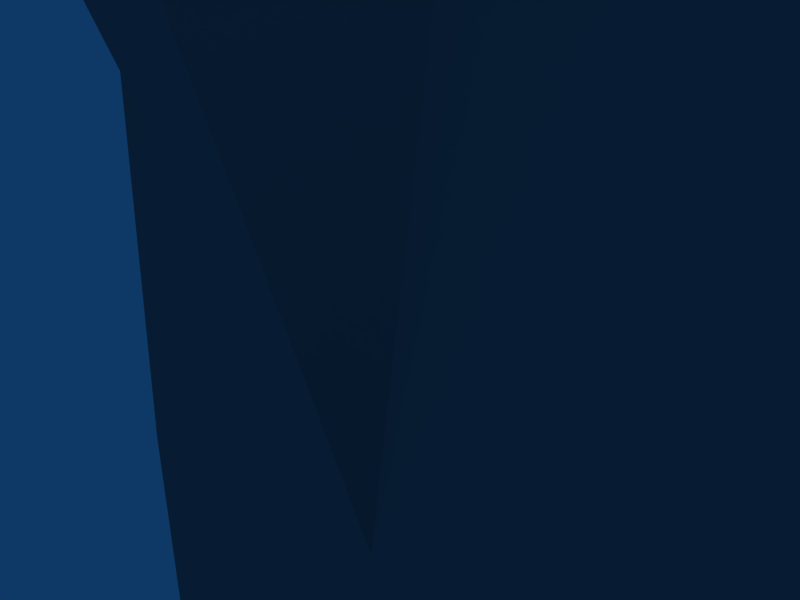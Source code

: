 # Source: tree1.blend  (saved by Blender 2.64.0; exported with 4.5.12 LTS)
import bpy
from mathutils import Matrix  # noqa: F401  (used for matrix-valued properties, if any)

bpy.ops.wm.read_factory_settings(use_empty=True)
scene = bpy.context.scene
scene.name = 'Scene'

# ---- collections
col_collection_1 = bpy.data.collections.new('Collection 1'); scene.collection.children.link(col_collection_1)

# ---- materials (node trees are filled in below, after node groups)
mat_bark = bpy.data.materials.new('bark')
mat_bark.alpha_threshold = 0.0
mat_bark.diffuse_color = (0.5, 0.5, 0.5, 1.0)
mat_bark.specular_color = (0.0, 0.0, 0.0)
mat_bark.roughness = 0.5
mat_bark.line_color = (0.0, 0.0, 0.0, 1.0)
mat_leaves = bpy.data.materials.new('leaves')
mat_leaves.alpha_threshold = 0.0
mat_leaves.diffuse_color = (0.0, 0.251, 0.0, 1.0)
mat_leaves.specular_color = (0.0, 0.0, 0.0)
mat_leaves.roughness = 0.5
mat_leaves.line_color = (0.0, 0.0, 0.0, 1.0)

# ---- material node trees

# ---- world
world_world = bpy.data.worlds.new('World'); scene.world = world_world
world_world.color = (0.05656, 0.2208, 0.4)
world_world.use_sun_shadow = False
world_world.sun_shadow_jitter_overblur = 0.0
world_world.cycles.sampling_method = 'MANUAL'
world_world.cycles.sample_map_resolution = 256

# ---- cameras
cam_camera = bpy.data.cameras.new('Camera')
cam_camera.passepartout_alpha = 0.2
cam_camera.clip_end = 100.0
cam_camera.lens = 35.0
cam_camera.sensor_width = 32.0
cam_camera.sensor_height = 18.0
cam_camera.ortho_scale = 7.314
cam_camera.show_passepartout = False
cam_camera.show_safe_areas = True
cam_camera.dof.focus_distance = 0.0
cam_camera.dof.aperture_fstop = 128.0

# ---- lights
light_spot = bpy.data.lights.new('Spot', 'POINT')
light_spot.transmission_factor = 0.0
light_spot.cutoff_distance = 30.0
light_spot.energy = 100.0
light_spot.shadow_buffer_clip_start = 1.001
light_spot.shadow_soft_size = 1.0
light_spot.shadow_maximum_resolution = 0.006
light_spot.use_absolute_resolution = True
light_spot.cycles.use_multiple_importance_sampling = False

# ---- meshes
me_mesh_001 = bpy.data.meshes.new('Mesh.001')
me_mesh_001.from_pydata([(-1.617, 135.0, 61.87), (-18.97, 131.9, 61.37), (-16.65, 133.4, 52.31), (-1.617, 135.0, 61.87), (-16.63, 130.4, 70.44), (-1.617, 135.0, 61.87), (15.78, 132.1, 61.39), (13.46, 130.6, 70.45), (-27.58, 121.1, 75.73), (-10.27, 129.4, 77.07), (-16.56, 119.3, 87.23), (-1.282, 94.67, -41.73), (19.67, 101.6, -40.62), (4.759, 98.21, -51.79), (-1.282, 94.67, -41.73), (-7.369, 98.12, -51.8), (-13.42, 96.38, -41.43), (-1.483, 121.6, -37.32), (-13.6, 119.7, -37.62), (-7.543, 121.4, -47.98), (-1.282, 94.67, -41.73), (4.777, 94.82, -31.06), (19.67, 101.6, -40.62), (1.708, 158.5, 4.827), (20.88, 158.1, -14.96), (23.86, 155.0, 4.235), (2.116, 103.9, -4.114), (13.12, 113.1, -36.75), (2.055, 113.8, -41.9), (1.708, 158.5, 4.827), (1.702, 161.1, -34.16), (12.77, 160.4, -29.01), (1.708, 158.5, 4.827), (12.83, 149.5, 37.47), (1.769, 148.5, 42.61), (-16.36, 94.81, 46.0), (-18.68, 93.31, 55.06), (-1.284, 90.46, 54.58), (-27.61, 126.2, 44.34), (-16.6, 128.2, 32.85), (-10.29, 134.5, 45.68), (-27.44, 104.0, 40.69), (1.956, 128.4, -68.36), (1.868, 133.9, 69.07), (2.116, 103.9, -4.114), (24.21, 107.7, -3.507), (21.23, 110.8, -22.7), (2.116, 103.9, -4.114), (2.122, 101.3, 34.87), (13.18, 102.2, 29.73), (2.072, 106.7, 64.6), (-31.15, 111.9, 31.35), (-42.34, 130.9, 0.3412), (-36.38, 124.6, 38.73), (-1.284, 90.46, 54.58), (16.07, 93.57, 55.07), (13.73, 95.04, 46.01), (-1.284, 90.46, 54.58), (-16.34, 91.85, 64.12), (-1.483, 121.6, -37.32), (19.57, 115.0, -38.41), (4.603, 118.1, -27.24), (-1.483, 121.6, -37.32), (4.585, 121.5, -47.97), (19.57, 115.0, -38.41), (40.34, 117.8, -1.865), (46.16, 131.5, 0.3718), (35.17, 123.2, -35.11), (35.03, 139.6, 35.84), (21.02, 135.5, 60.17), (1.753, 155.7, -63.89), (-31.35, 139.1, 35.82), (-36.44, 137.2, -38.04), (-31.41, 150.0, -30.66), (-31.2, 122.7, -35.13), (21.13, 127.1, -59.45), (34.97, 150.5, -30.64), (20.92, 154.4, -54.98), (24.54, 121.5, 75.75), (13.54, 119.5, 87.24), (7.105, 129.5, 77.08), (16.07, 93.57, 55.07), (-1.284, 90.46, 54.58), (13.75, 92.07, 64.13), (-27.41, 98.82, 72.09), (-31.46, 101.4, 56.39), (-31.62, 123.6, 60.04), (24.51, 126.6, 44.36), (7.078, 134.6, 45.69), (13.49, 128.4, 32.86), (15.78, 132.1, 61.39), (13.44, 133.6, 52.32), (-1.617, 135.0, 61.87), (35.23, 112.3, 31.37), (21.23, 108.3, 55.7), (24.21, 107.7, -3.507), (2.116, 103.9, -4.114), (21.27, 104.5, 15.68), (40.34, 117.8, -1.865), (46.16, 131.5, 0.3718), (23.86, 155.0, 4.235), (20.91, 151.8, 23.43), (1.708, 158.5, 4.827), (-19.63, 116.4, -48.79), (-1.451, 118.3, -59.15), (19.61, 110.2, -51.48), (-1.415, 111.5, -17.69), (19.63, 106.3, -27.54), (-19.62, 113.0, -28.06), (-19.53, 103.0, -51.0), (-10.01, 95.95, 39.37), (-16.44, 105.9, 29.21), (7.366, 96.08, 39.37), (24.68, 104.4, 40.71), (13.65, 106.2, 29.22), (7.393, 90.94, 70.77), (13.7, 97.25, 83.59), (24.71, 99.21, 72.11), (-9.98, 90.81, 70.76), (-16.39, 97.02, 83.58), (33.3, 113.0, 58.24), (28.56, 124.1, 60.06), (33.3, 113.0, 58.24), (28.56, 124.1, 60.06), (-36.31, 117.3, -1.892), (-20.04, 107.4, -3.522), (2.116, 103.9, -4.114), (-17.09, 110.6, -22.71), (-20.39, 154.7, 4.22), (-17.44, 157.8, -14.97), (1.708, 158.5, 4.827), (-36.51, 144.6, 2.578), (-17.06, 104.3, 15.67), (2.116, 103.9, -4.114), (1.708, 158.5, 4.827), (-17.41, 151.5, 23.41), (-20.27, 141.9, -66.13), (-17.4, 154.1, -54.99), (-17.2, 126.8, -59.46), (-20.16, 120.1, 66.83), (-17.1, 108.0, 55.69), (-17.3, 135.3, 60.16), (-1.404, 112.1, -63.46), (40.13, 145.1, 2.605), (40.13, 145.1, 2.605), (-1.315, 98.0, -19.89), (-19.52, 99.57, -30.26), (-7.525, 118.0, -27.25), (-7.351, 94.73, -31.07), (-1.579, 129.0, 79.51), (-1.617, 135.0, 61.87), (-1.507, 118.7, 91.44), (-1.61, 135.0, 43.25), (-1.561, 129.0, 28.65), (-1.617, 135.0, 61.87), (-1.291, 90.47, 73.19), (-1.34, 96.45, 87.8), (-1.284, 90.46, 54.58), (-1.322, 96.41, 36.94), (-1.284, 90.46, 54.58), (-1.395, 106.7, 25.01), (28.72, 101.8, 56.41), (28.72, 101.8, 56.41), (23.98, 142.2, -66.12), (1.846, 143.8, -76.41), (-9.003, 112.9, -36.76), (-9.356, 160.2, -29.02), (24.1, 120.5, 66.85), (1.979, 118.6, 77.12), (-9.298, 149.3, 37.46), (-8.945, 102.0, 29.72), (-1.483, 121.6, -37.32), (-1.282, 94.67, -41.73), (40.2, 137.8, -38.01), (40.27, 125.2, 38.75), (-1.483, 121.6, -37.32), (-1.282, 94.67, -41.73), (-1.483, 121.6, -37.32), (-1.282, 94.67, -41.73), (1.708, 158.5, 4.827), (2.116, 103.9, -4.114), (1.708, 158.5, 4.827), (2.116, 103.9, -4.114), (2.116, 103.9, -4.114), (1.708, 158.5, 4.827), (1.708, 158.5, 4.827), (2.116, 103.9, -4.114), (28.66, 110.0, 76.36), (15.95, 107.7, 89.62), (-18.8, 107.4, 89.61), (-31.53, 109.5, 76.34), (-36.2, 112.5, 58.21), (-1.419, 106.8, 94.47), (-31.56, 115.5, 40.09), (-18.85, 117.7, 26.82), (15.89, 118.0, 26.83), (-1.482, 118.7, 21.97), (28.62, 115.9, 40.11), (22.87, 108.3, -39.51), (22.87, 108.3, -39.51), (2.116, 103.9, -4.114), (1.708, 158.5, 4.827), (2.116, 103.9, -4.114), (1.708, 158.5, 4.827), (-1.284, 90.46, 54.58), (-1.284, 90.46, 54.58), (-1.617, 135.0, 61.87), (-1.617, 135.0, 61.87), (-1.284, 90.46, 54.58), (-1.284, 90.46, 54.58), (-1.617, 135.0, 61.87), (-1.617, 135.0, 61.87), (-1.284, 90.46, 54.58), (-1.617, 135.0, 61.87), (-1.284, 90.46, 54.58), (-1.617, 135.0, 61.87), (-1.362, 104.2, -15.58), (-13.49, 104.6, -18.79), (-22.38, 106.0, -27.56), (-25.64, 108.0, -39.53), (-22.4, 109.9, -51.5), (-13.53, 111.4, -60.26)], [], [(0, 2, 1), (3, 1, 4), (5, 7, 6), (8, 10, 9), (11, 13, 12), (14, 16, 15), (17, 19, 18), (20, 22, 21), (23, 25, 24), (26, 28, 27), (29, 31, 30), (32, 34, 33), (35, 37, 36), (1, 8, 4), (38, 40, 39), (41, 35, 36), (42, 27, 28), (34, 43, 33), (44, 46, 45), (47, 49, 48), (48, 49, 50), (51, 53, 52), (54, 56, 55), (57, 58, 36), (59, 61, 60), (62, 64, 63), (65, 67, 66), (68, 33, 69), (30, 31, 70), (71, 52, 53), (52, 73, 72), (52, 72, 74), (67, 45, 46), (67, 27, 75), (76, 77, 31), (76, 24, 25), (78, 80, 79), (81, 83, 82), (36, 58, 84), (36, 84, 85), (1, 2, 38), (1, 86, 8), (87, 89, 88), (78, 6, 7), (90, 87, 91), (90, 91, 92), (93, 94, 49), (95, 97, 96), (98, 99, 93), (95, 93, 97), (100, 102, 101), (100, 101, 68), (103, 18, 19), (104, 63, 105), (106, 107, 61), (108, 18, 103), (15, 16, 109), (104, 103, 19), (110, 41, 111), (112, 114, 113), (115, 117, 116), (118, 119, 84), (55, 56, 113), (120, 87, 121), (122, 123, 78), (81, 117, 83), (124, 52, 74), (125, 127, 126), (128, 130, 129), (131, 73, 52), (125, 133, 132), (125, 124, 74), (128, 73, 131), (128, 135, 134), (136, 73, 137), (136, 138, 74), (139, 51, 140), (139, 141, 71), (15, 109, 142), (13, 142, 105), (143, 68, 99), (144, 66, 76), (21, 107, 145), (16, 146, 109), (106, 147, 108), (145, 146, 148), (80, 150, 149), (80, 149, 151), (88, 153, 152), (88, 152, 154), (115, 156, 155), (115, 155, 157), (112, 159, 158), (112, 158, 160), (161, 113, 120), (162, 122, 117), (163, 67, 75), (164, 42, 136), (74, 138, 165), (74, 127, 125), (164, 136, 70), (163, 77, 76), (73, 128, 129), (73, 166, 137), (167, 68, 69), (168, 43, 139), (71, 141, 169), (71, 135, 128), (168, 139, 50), (167, 94, 93), (51, 125, 132), (51, 170, 140), (136, 74, 72), (136, 72, 73), (139, 71, 53), (139, 53, 51), (147, 106, 61), (147, 61, 171), (148, 172, 21), (148, 21, 145), (164, 70, 163), (164, 163, 42), (173, 163, 76), (173, 76, 66), (168, 50, 167), (168, 167, 43), (174, 99, 68), (174, 68, 167), (144, 76, 25), (143, 100, 68), (173, 66, 67), (173, 67, 163), (174, 167, 93), (174, 93, 99), (98, 93, 95), (65, 45, 67), (63, 104, 19), (63, 19, 175), (13, 176, 15), (13, 15, 142), (147, 177, 18), (147, 18, 108), (148, 146, 16), (148, 16, 178), (101, 179, 33), (101, 33, 68), (97, 93, 49), (97, 49, 180), (24, 76, 31), (24, 31, 181), (46, 182, 27), (46, 27, 67), (132, 183, 170), (132, 170, 51), (135, 71, 169), (135, 169, 184), (129, 185, 166), (129, 166, 73), (127, 74, 165), (127, 165, 186), (42, 163, 75), (42, 75, 27), (42, 165, 138), (42, 138, 136), (70, 31, 77), (70, 77, 163), (70, 136, 137), (70, 137, 166), (50, 49, 94), (50, 94, 167), (50, 139, 140), (50, 140, 170), (43, 167, 69), (43, 69, 33), (43, 169, 141), (43, 141, 139), (162, 117, 81), (161, 55, 113), (187, 188, 117), (187, 117, 122), (189, 84, 119), (188, 116, 117), (190, 189, 8), (191, 8, 86), (10, 8, 189), (192, 189, 156), (191, 85, 84), (190, 84, 189), (190, 8, 191), (190, 191, 84), (193, 191, 38), (194, 38, 39), (194, 111, 41), (193, 41, 191), (193, 38, 194), (193, 194, 41), (195, 113, 114), (196, 160, 194), (197, 120, 113), (197, 113, 195), (196, 194, 153), (195, 89, 87), (196, 153, 195), (196, 195, 160), (188, 78, 79), (192, 151, 189), (192, 156, 188), (192, 188, 151), (187, 122, 78), (187, 78, 188), (197, 195, 87), (197, 87, 120), (121, 87, 90), (123, 6, 78), (105, 63, 64), (107, 60, 61), (107, 21, 22), (105, 12, 13), (198, 12, 105), (198, 105, 64), (199, 60, 107), (199, 107, 22), (170, 200, 48), (170, 48, 50), (169, 43, 34), (169, 34, 201), (165, 42, 28), (165, 28, 202), (166, 203, 30), (166, 30, 70), (51, 52, 124), (51, 124, 125), (71, 128, 131), (71, 131, 52), (115, 204, 83), (115, 83, 117), (112, 113, 56), (112, 56, 205), (80, 78, 7), (80, 7, 206), (88, 207, 91), (88, 91, 87), (118, 84, 58), (118, 58, 208), (110, 209, 35), (110, 35, 41), (9, 210, 4), (9, 4, 8), (40, 38, 2), (40, 2, 211), (160, 195, 114), (160, 114, 112), (153, 88, 89), (153, 89, 195), (160, 110, 111), (160, 111, 194), (153, 194, 39), (153, 39, 40), (156, 115, 116), (156, 116, 188), (151, 188, 79), (151, 79, 80), (156, 189, 119), (156, 119, 118), (151, 9, 10), (151, 10, 189), (110, 160, 158), (110, 158, 212), (40, 213, 152), (40, 152, 153), (118, 214, 155), (118, 155, 156), (9, 151, 149), (9, 149, 215), (41, 36, 85), (41, 85, 191), (38, 191, 86), (38, 86, 1), (216, 107, 106), (217, 106, 108), (217, 146, 145), (216, 145, 107), (216, 106, 217), (216, 217, 145), (218, 217, 108), (219, 108, 103), (219, 109, 146), (218, 146, 217), (218, 108, 219), (218, 219, 146), (220, 219, 103), (221, 103, 104), (221, 142, 109), (220, 109, 219), (220, 103, 221), (220, 221, 109), (142, 221, 104), (142, 104, 105)])
me_mesh_001.polygons.foreach_set('use_smooth', [True] * 298)
me_mesh_001.polygons.foreach_set('material_index', [1, 1, 1, 1, 1, 1, 1, 1, 1, 1, 1, 1, 1, 1, 1, 1, 1, 1, 1, 1, 1, 1, 1, 1, 1, 1, 1, 1, 1, 1, 1, 1, 1, 1, 1, 1, 1, 1, 1, 1, 1, 1, 1, 1, 1, 1, 1, 1, 1, 1, 1, 1, 1, 1, 1, 1, 1, 1, 1, 1, 1, 1, 1, 1, 1, 1, 1, 1, 1, 1, 1, 1, 1, 1, 1, 1, 1, 1, 1, 1, 1, 1, 1, 1, 1, 1, 1, 1, 1, 1, 1, 1, 1, 1, 1, 1, 1, 1, 1, 1, 1, 1, 1, 1, 1, 1, 1, 1, 1, 1, 1, 1, 1, 1, 1, 1, 1, 1, 1, 1, 1, 1, 1, 1, 1, 1, 1, 1, 1, 1, 1, 1, 1, 1, 1, 1, 1, 1, 1, 1, 1, 1, 1, 1, 1, 1, 1, 1, 1, 1, 1, 1, 1, 1, 1, 1, 1, 1, 1, 1, 1, 1, 1, 1, 1, 1, 1, 1, 1, 1, 1, 1, 1, 1, 1, 1, 1, 1, 1, 1, 1, 1, 1, 1, 1, 1, 1, 1, 1, 1, 1, 1, 1, 1, 1, 1, 1, 1, 1, 1, 1, 1, 1, 1, 1, 1, 1, 1, 1, 1, 1, 1, 1, 1, 1, 1, 1, 1, 1, 1, 1, 1, 1, 1, 1, 1, 1, 1, 1, 1, 1, 1, 1, 1, 1, 1, 1, 1, 1, 1, 1, 1, 1, 1, 1, 1, 1, 1, 1, 1, 1, 1, 1, 1, 1, 1, 1, 1, 1, 1, 1, 1, 1, 1, 1, 1, 1, 1, 1, 1, 1, 1, 1, 1, 1, 1, 1, 1, 1, 1, 1, 1, 1, 1, 1, 1, 1, 1, 1, 1, 1, 1, 1, 1, 1, 1, 1, 1])
_uv = me_mesh_001.uv_layers.new(name='UVTex')
_uv.uv.foreach_set('vector', [-0.09356, -3.061, -0.09356, -1.874, 0.5, -1.874, 0.5, -3.061, 0.5, -1.874, 1.094, -1.874, 3.468, -3.061, 3.468, -1.874, 4.061, -1.874, 1.094, -0.6871, 1.687, -0.6871, 1.687, -1.874, -2.468, 4.061, -1.874, 2.874, -3.061, 1.687, -0.6871, 4.061, 0.5, 2.874, -0.6871, 2.874, -0.6871, -3.061, -0.6871, -1.874, 0.5, -1.874, 2.874, 4.061, 4.061, 1.687, 2.874, 2.874, -3.061, -3.061, -3.061, -1.874, -2.468, -1.874, -1.874, 4.061, -1.281, 2.874, -1.874, 2.874, -1.874, -3.061, -1.874, -1.874, -1.281, -1.874, 2.281, -3.061, 2.281, -1.874, 2.874, -1.874, -0.09356, 2.874, -0.09356, 4.061, 0.5, 2.874, 0.5, -1.874, 1.094, -0.6871, 1.094, -1.874, -0.09356, -0.6871, -0.6871, -1.874, -0.6871, -0.6871, -0.09356, 1.687, -0.09356, 2.874, 0.5, 2.874, -1.281, 1.687, -1.874, 2.874, -1.281, 2.874, 2.281, -1.874, 2.281, -0.6871, 2.874, -1.874, -3.061, 4.061, -2.468, 2.874, -3.061, 2.874, 2.281, 4.061, 2.874, 2.874, 2.281, 2.874, 2.281, 2.874, 2.874, 2.874, 2.281, 1.687, 1.094, 1.687, 1.094, 0.5, 0.5, 0.5, -3.061, 4.061, -2.468, 2.874, -3.061, 2.874, 0.5, 4.061, 1.094, 2.874, 0.5, 2.874, 2.874, -3.061, 2.874, -1.874, 4.061, -0.6871, -2.468, -3.061, -3.061, -0.6871, -1.874, -1.874, -3.061, 1.687, -2.468, 1.687, -3.061, 0.5, 3.468, -0.6871, 2.874, -1.874, 2.874, -0.6871, -1.281, -1.874, -1.874, -1.874, -1.281, -0.6871, 1.094, -0.6871, 0.5, 0.5, 1.094, 0.5, 0.5, 0.5, -0.09356, -0.6871, -0.09356, 0.5, 0.5, 0.5, -0.09356, 0.5, -0.09356, 1.687, -2.468, 1.687, -3.061, 2.874, -2.468, 2.874, -2.468, 1.687, -1.874, 2.874, -1.874, 1.687, -2.468, -0.6871, -1.874, -0.6871, -1.874, -1.874, -2.468, -0.6871, -2.468, -1.874, -3.061, -1.874, 3.468, -0.6871, 2.874, -1.874, 2.874, -0.6871, 4.061, 2.874, 3.468, 2.874, 3.468, 4.061, 0.5, 2.874, 1.094, 2.874, 1.094, 1.687, 0.5, 2.874, 1.094, 1.687, 0.5, 1.687, 0.5, -1.874, -0.09356, -1.874, -0.09356, -0.6871, 0.5, -1.874, 0.5, -0.6871, 1.094, -0.6871, -2.468, -0.6871, -1.874, -0.6871, -1.874, -1.874, 3.468, -0.6871, 4.061, -1.874, 3.468, -1.874, -3.061, -1.874, -2.468, -0.6871, -2.468, -1.874, -3.061, -1.874, -2.468, -1.874, -3.061, -3.061, 3.468, 1.687, 2.874, 1.687, 2.874, 2.874, 4.061, 2.874, 3.468, 2.874, 3.468, 4.061, 4.061, 1.687, 4.061, 0.5, 3.468, 1.687, 4.061, 2.874, 3.468, 1.687, 3.468, 2.874, 4.061, -1.874, 3.468, -3.061, 3.468, -1.874, 4.061, -1.874, 3.468, -1.874, 3.468, -0.6871, -0.09356, -0.6871, 0.5, -1.874, -0.6871, -1.874, -1.281, -0.6871, -1.874, -1.874, -2.468, 0.5, 2.281, -0.6871, 3.468, 0.5, 2.874, -1.874, 1.094, -0.6871, 0.5, -1.874, -0.09356, -0.6871, -0.6871, 2.874, 0.5, 2.874, -0.09356, 1.687, -1.281, -0.6871, -0.09356, -0.6871, -0.6871, -1.874, -0.6871, 2.874, -0.09356, 1.687, -0.6871, 1.687, -1.874, 2.874, -1.874, 1.687, -2.468, 1.687, 2.874, 2.874, 3.468, 1.687, 2.874, 1.687, 1.687, 2.874, 1.687, 1.687, 1.094, 1.687, -3.061, 2.874, -2.468, 2.874, -2.468, 1.687, -3.061, 0.5, -2.468, -0.6871, -3.061, -0.6871, 4.061, 0.5, 4.061, -0.6871, 3.468, -0.6871, 4.061, 2.874, 3.468, 1.687, 3.468, 2.874, 0.5, 1.687, 0.5, 0.5, -0.09356, 1.687, 0.5, 2.874, -0.09356, 2.874, -0.09356, 4.061, 0.5, -1.874, -0.09356, -3.061, -0.09356, -1.874, 0.5, -0.6871, -0.09356, -0.6871, 0.5, 0.5, 0.5, 2.874, 0.5, 4.061, 1.094, 2.874, 0.5, 2.874, 0.5, 1.687, -0.09356, 1.687, 0.5, -1.874, -0.09356, -0.6871, 0.5, -0.6871, 0.5, -1.874, 1.094, -1.874, 0.5, -3.061, -0.6871, 0.5, -0.09356, -0.6871, -0.6871, -0.6871, -0.6871, 0.5, -0.6871, 1.687, -0.09356, 1.687, 1.687, 0.5, 1.094, 1.687, 1.687, 1.687, 1.687, 0.5, 1.687, -0.6871, 1.094, -0.6871, -0.6871, 2.874, -0.09356, 1.687, -1.281, 0.5, -1.874, 2.874, -1.281, 0.5, -2.468, 0.5, 4.061, -0.6871, 3.468, -0.6871, 4.061, 0.5, -3.061, -0.6871, -3.061, 0.5, -2.468, -0.6871, 2.874, 2.874, 3.468, 0.5, 2.281, 1.687, 0.5, 2.874, 1.094, 1.687, -0.09356, 1.687, 2.281, -0.6871, 1.687, -1.874, 1.094, -0.6871, 2.281, 1.687, 1.094, 1.687, 1.687, 2.874, 2.874, -1.874, 2.281, -3.061, 2.281, -1.874, 2.874, -1.874, 2.281, -1.874, 2.281, -0.6871, -1.874, -1.874, -1.281, -0.6871, -1.281, -1.874, -1.874, -1.874, -1.281, -1.874, -1.874, -3.061, 2.874, 2.874, 2.281, 1.687, 2.281, 2.874, 2.874, 2.874, 2.281, 2.874, 2.281, 4.061, -1.874, 2.874, -1.874, 4.061, -1.281, 2.874, -1.874, 2.874, -1.281, 2.874, -1.281, 1.687, -3.061, 1.687, -2.468, 1.687, -3.061, 0.5, 4.061, 1.687, 4.061, 0.5, 3.468, 1.687, -1.874, 0.5, -2.468, 1.687, -1.874, 1.687, -1.281, 0.5, -1.281, 1.687, -0.6871, 0.5, -0.09356, 1.687, -0.6871, 1.687, -0.6871, 2.874, -0.09356, 1.687, -0.09356, 2.874, 0.5, 2.874, -1.281, 0.5, -0.6871, 0.5, -1.281, -0.6871, -1.874, 0.5, -1.874, -0.6871, -2.468, -0.6871, -0.09356, -0.6871, 0.5, -1.874, -0.09356, -1.874, -0.09356, -0.6871, -0.6871, -1.874, -0.6871, -0.6871, 2.874, 0.5, 3.468, -0.6871, 2.874, -0.6871, 2.281, 0.5, 2.281, -0.6871, 1.687, 0.5, 1.094, -0.6871, 1.687, -0.6871, 1.687, -1.874, 1.094, -0.6871, 1.094, -1.874, 0.5, -1.874, 2.281, 0.5, 1.687, 0.5, 2.281, 1.687, 2.874, 0.5, 2.874, 1.687, 3.468, 1.687, 1.094, 1.687, 0.5, 2.874, 1.094, 2.874, 1.094, 1.687, 1.687, 2.874, 1.687, 1.687, -0.6871, 0.5, -0.09356, 1.687, -0.09356, 0.5, -0.6871, 0.5, -0.09356, 0.5, -0.09356, -0.6871, 1.687, 0.5, 1.094, -0.6871, 1.094, 0.5, 1.687, 0.5, 1.094, 0.5, 1.094, 1.687, 1.687, -1.874, 2.281, -0.6871, 2.874, -1.874, 1.687, -1.874, 2.874, -1.874, 2.281, -3.061, 1.687, 2.874, 2.281, 4.061, 2.874, 2.874, 1.687, 2.874, 2.874, 2.874, 2.281, 1.687, -1.281, 0.5, -1.281, -0.6871, -1.874, 0.5, -1.281, 0.5, -1.874, 0.5, -1.281, 1.687, -2.468, 0.5, -1.874, 0.5, -2.468, -0.6871, -2.468, 0.5, -2.468, -0.6871, -3.061, 0.5, 2.281, 0.5, 2.281, 1.687, 2.874, 0.5, 2.281, 0.5, 2.874, 0.5, 2.281, -0.6871, 3.468, 0.5, 4.061, 0.5, 3.468, -0.6871, 3.468, 0.5, 3.468, -0.6871, 2.874, 0.5, -3.061, -0.6871, -2.468, -0.6871, -3.061, -1.874, 4.061, -0.6871, 4.061, -1.874, 3.468, -0.6871, -2.468, 0.5, -3.061, 0.5, -2.468, 1.687, -2.468, 0.5, -2.468, 1.687, -1.874, 0.5, 3.468, 0.5, 2.874, 0.5, 3.468, 1.687, 3.468, 0.5, 3.468, 1.687, 4.061, 0.5, 4.061, 1.687, 3.468, 1.687, 4.061, 2.874, -3.061, 1.687, -3.061, 2.874, -2.468, 1.687, -1.874, -1.874, -1.281, -0.6871, -0.6871, -1.874, -1.874, -1.874, -0.6871, -1.874, -1.874, -3.061, -1.874, 2.874, -1.874, 4.061, -0.6871, 2.874, -1.874, 2.874, -0.6871, 2.874, -1.281, 0.5, 1.687, -1.874, 1.094, -3.061, 0.5, -1.874, 1.687, -1.874, 0.5, -1.874, 1.094, -0.6871, 1.687, 2.874, 1.094, 1.687, 0.5, 2.874, 1.687, 2.874, 0.5, 2.874, 1.094, 4.061, 3.468, -1.874, 2.874, -3.061, 2.874, -1.874, 3.468, -1.874, 2.874, -1.874, 3.468, -0.6871, 3.468, 2.874, 3.468, 1.687, 2.874, 2.874, 3.468, 2.874, 2.874, 2.874, 2.874, 4.061, -2.468, -1.874, -2.468, -0.6871, -1.874, -1.874, -2.468, -1.874, -1.874, -1.874, -2.468, -3.061, -2.468, 2.874, -2.468, 4.061, -1.874, 2.874, -2.468, 2.874, -1.874, 2.874, -2.468, 1.687, 1.094, 2.874, 1.094, 4.061, 1.687, 2.874, 1.094, 2.874, 1.687, 2.874, 1.094, 1.687, 1.094, -1.874, 1.094, -0.6871, 1.687, -1.874, 1.094, -1.874, 1.687, -1.874, 1.094, -3.061, -0.09356, -1.874, -0.6871, -3.061, -0.6871, -1.874, -0.09356, -1.874, -0.6871, -1.874, -0.09356, -0.6871, -0.09356, 2.874, -0.09356, 1.687, -0.6871, 2.874, -0.09356, 2.874, -0.6871, 2.874, -0.6871, 4.061, -1.281, 1.687, -1.874, 0.5, -1.874, 1.687, -1.281, 1.687, -1.874, 1.687, -1.874, 2.874, -1.281, 1.687, -0.6871, 2.874, -0.6871, 1.687, -1.281, 1.687, -0.6871, 1.687, -0.6871, 0.5, -1.281, -0.6871, -1.874, -1.874, -1.874, -0.6871, -1.281, -0.6871, -1.874, -0.6871, -1.874, 0.5, -1.281, -0.6871, -0.6871, 0.5, -0.6871, -0.6871, -1.281, -0.6871, -0.6871, -0.6871, -0.6871, -1.874, 2.281, 1.687, 2.874, 2.874, 2.874, 1.687, 2.281, 1.687, 2.874, 1.687, 2.874, 0.5, 2.281, 1.687, 1.687, 0.5, 1.687, 1.687, 2.281, 1.687, 1.687, 1.687, 1.687, 2.874, 2.281, -0.6871, 2.874, 0.5, 2.874, -0.6871, 2.281, -0.6871, 2.874, -0.6871, 2.874, -1.874, 2.281, -0.6871, 1.687, -1.874, 1.687, -0.6871, 2.281, -0.6871, 1.687, -0.6871, 1.687, 0.5, 4.061, 1.687, 3.468, 1.687, 4.061, 2.874, -3.061, 1.687, -3.061, 2.874, -2.468, 1.687, 3.468, 0.5, 2.874, 0.5, 3.468, 1.687, 3.468, 0.5, 3.468, 1.687, 4.061, 0.5, 1.687, 0.5, 1.094, 1.687, 1.687, 1.687, 2.874, 0.5, 2.874, 1.687, 3.468, 1.687, 1.094, 0.5, 1.687, 0.5, 1.094, -0.6871, 0.5, 0.5, 1.094, -0.6871, 0.5, -0.6871, 1.687, -0.6871, 1.094, -0.6871, 1.687, 0.5, 2.281, 0.5, 1.687, 0.5, 2.281, 1.687, 0.5, 0.5, 0.5, 1.687, 1.094, 1.687, 1.094, 0.5, 1.094, 1.687, 1.687, 0.5, 1.094, 0.5, 1.094, -0.6871, 0.5, 0.5, 1.094, 0.5, 0.5, 0.5, 1.094, 1.687, -0.09356, 0.5, 0.5, 0.5, -0.09356, -0.6871, -0.6871, 0.5, -0.09356, -0.6871, -0.6871, -0.6871, -0.6871, 0.5, -0.6871, 1.687, -0.09356, 1.687, -0.09356, 0.5, -0.09356, 1.687, 0.5, 0.5, -0.09356, 0.5, -0.09356, -0.6871, -0.6871, 0.5, -0.09356, 0.5, -0.6871, 0.5, -0.09356, 1.687, -1.874, 0.5, -2.468, 1.687, -1.874, 1.687, -1.281, 0.5, -1.281, 1.687, -0.6871, 0.5, -2.468, 0.5, -3.061, 0.5, -2.468, 1.687, -2.468, 0.5, -2.468, 1.687, -1.874, 0.5, -1.281, 0.5, -0.6871, 0.5, -1.281, -0.6871, -1.874, 0.5, -1.874, -0.6871, -2.468, -0.6871, -1.281, 0.5, -1.281, -0.6871, -1.874, 0.5, -1.281, 0.5, -1.874, 0.5, -1.281, 1.687, 2.874, 0.5, 3.468, -0.6871, 2.874, -0.6871, 2.281, 0.5, 2.281, -0.6871, 1.687, 0.5, 2.281, 0.5, 2.281, 1.687, 2.874, 0.5, 2.281, 0.5, 2.874, 0.5, 2.281, -0.6871, 3.468, 0.5, 4.061, 0.5, 3.468, -0.6871, 3.468, 0.5, 3.468, -0.6871, 2.874, 0.5, -2.468, 0.5, -1.874, 0.5, -2.468, -0.6871, -2.468, 0.5, -2.468, -0.6871, -3.061, 0.5, -3.061, -0.6871, -2.468, -0.6871, -3.061, -1.874, 4.061, -0.6871, 4.061, -1.874, 3.468, -0.6871, -2.468, 0.5, -1.874, -1.874, -3.061, -0.6871, 3.468, 0.5, 4.061, -0.6871, 2.874, -1.874, 3.468, 0.5, 2.874, 2.874, 4.061, 1.687, -2.468, 0.5, -3.061, 1.687, -1.874, 2.874, -3.061, 0.5, -3.061, 1.687, -2.468, 0.5, -3.061, 0.5, -2.468, 0.5, -3.061, -0.6871, 4.061, 0.5, 4.061, -0.6871, 3.468, 0.5, 4.061, 0.5, 3.468, 0.5, 4.061, 1.687, 1.687, 2.874, 1.687, 4.061, 2.281, 2.874, 1.687, 2.874, 2.281, 2.874, 2.281, 1.687, 1.687, -1.874, 2.281, -0.6871, 2.281, -1.874, 1.687, -1.874, 2.281, -1.874, 1.687, -3.061, -0.6871, 2.874, -1.281, 1.687, -1.281, 2.874, -0.6871, 2.874, -1.281, 2.874, -1.281, 4.061, -0.6871, -1.874, -1.281, -3.061, -1.281, -1.874, -0.6871, -1.874, -1.281, -1.874, -1.281, -0.6871, 1.094, 1.687, 0.5, 0.5, 0.5, 1.687, 1.094, 1.687, 0.5, 1.687, 0.5, 2.874, 1.094, -0.6871, 0.5, -1.874, 0.5, -0.6871, 1.094, -0.6871, 0.5, -0.6871, 0.5, 0.5, 2.874, 2.874, 2.874, 4.061, 3.468, 2.874, 2.874, 2.874, 3.468, 2.874, 3.468, 1.687, -1.874, 2.874, -2.468, 1.687, -2.468, 2.874, -1.874, 2.874, -2.468, 2.874, -2.468, 4.061, 2.874, -1.874, 3.468, -0.6871, 3.468, -1.874, 2.874, -1.874, 3.468, -1.874, 2.874, -3.061, -1.874, -1.874, -2.468, -3.061, -2.468, -1.874, -1.874, -1.874, -2.468, -1.874, -2.468, -0.6871, 1.687, 2.874, 1.094, 1.687, 1.094, 2.874, 1.687, 2.874, 1.094, 2.874, 1.094, 4.061, -0.6871, 2.874, -0.6871, 4.061, -0.09356, 2.874, -0.6871, 2.874, -0.09356, 2.874, -0.09356, 1.687, 1.687, -1.874, 1.094, -3.061, 1.094, -1.874, 1.687, -1.874, 1.094, -1.874, 1.094, -0.6871, -0.6871, -1.874, -0.09356, -0.6871, -0.09356, -1.874, -0.6871, -1.874, -0.09356, -1.874, -0.6871, -3.061, -1.281, 1.687, -1.874, 0.5, -1.874, 1.687, -1.281, 1.687, -1.874, 1.687, -1.874, 2.874, -1.281, -0.6871, -1.874, -1.874, -1.874, -0.6871, -1.281, -0.6871, -1.874, -0.6871, -1.874, 0.5, -1.281, 1.687, -0.6871, 2.874, -0.6871, 1.687, -1.281, 1.687, -0.6871, 1.687, -0.6871, 0.5, -1.281, -0.6871, -0.6871, 0.5, -0.6871, -0.6871, -1.281, -0.6871, -0.6871, -0.6871, -0.6871, -1.874, 2.281, 1.687, 2.874, 2.874, 2.874, 1.687, 2.281, 1.687, 2.874, 1.687, 2.874, 0.5, 2.281, -0.6871, 2.874, 0.5, 2.874, -0.6871, 2.281, -0.6871, 2.874, -0.6871, 2.874, -1.874, 2.281, 1.687, 1.687, 0.5, 1.687, 1.687, 2.281, 1.687, 1.687, 1.687, 1.687, 2.874, 2.281, -0.6871, 1.687, -1.874, 1.687, -0.6871, 2.281, -0.6871, 1.687, -0.6871, 1.687, 0.5, -0.6871, 2.874, -1.281, 1.687, -1.281, 2.874, -0.6871, 2.874, -1.281, 2.874, -1.281, 4.061, -0.6871, -1.874, -1.281, -3.061, -1.281, -1.874, -0.6871, -1.874, -1.281, -1.874, -1.281, -0.6871, 1.687, 2.874, 1.687, 4.061, 2.281, 2.874, 1.687, 2.874, 2.281, 2.874, 2.281, 1.687, 1.687, -1.874, 2.281, -0.6871, 2.281, -1.874, 1.687, -1.874, 2.281, -1.874, 1.687, -3.061, -0.09356, 1.687, 0.5, 2.874, 0.5, 1.687, -0.09356, 1.687, 0.5, 1.687, 0.5, 0.5, -0.09356, -0.6871, 0.5, 0.5, 0.5, -0.6871, -0.09356, -0.6871, 0.5, -0.6871, 0.5, -1.874, 2.281, 0.5, 3.468, 0.5, 2.281, -0.6871, 1.687, 0.5, 2.281, -0.6871, 1.094, -0.6871, 1.687, 0.5, 1.094, 1.687, 2.281, 1.687, 2.281, 0.5, 2.281, 1.687, 3.468, 0.5, 2.281, 0.5, 2.281, -0.6871, 1.687, 0.5, 2.281, 0.5, 1.687, 0.5, 2.281, 1.687, 1.094, 0.5, 1.687, 0.5, 1.094, -0.6871, 0.5, 0.5, 1.094, -0.6871, -0.09356, -0.6871, 0.5, 0.5, -0.09356, 1.687, 1.094, 1.687, 1.094, 0.5, 1.094, 1.687, 1.687, 0.5, 1.094, 0.5, 1.094, -0.6871, 0.5, 0.5, 1.094, 0.5, 0.5, 0.5, 1.094, 1.687, -0.09356, 0.5, 0.5, 0.5, -0.09356, -0.6871, -0.6871, 0.5, -0.09356, -0.6871, -1.281, -0.6871, -0.6871, 0.5, -1.281, 0.5, -0.09356, 1.687, -0.09356, 0.5, -0.09356, 1.687, 0.5, 0.5, -0.09356, 0.5, -0.09356, -0.6871, -0.6871, 0.5, -0.09356, 0.5, -0.6871, 0.5, -0.09356, 1.687, -1.281, 0.5, -0.6871, 0.5, -1.281, -0.6871, -1.281, 0.5, -1.281, -0.6871, -2.468, 0.5])
me_mesh_001.materials.append(mat_bark)
me_mesh_001.materials.append(mat_leaves)
me_mesh_001.use_remesh_preserve_volume = False
me_mesh_001.use_remesh_preserve_attributes = False
me_mesh_001.use_mirror_vertex_groups = False
me_mesh_001.update()
me_mesh = bpy.data.meshes.new('Mesh')
me_mesh.from_pydata([(7.184, 30.19, -5.229), (6.119, 81.72, -9.669), (-3.834, 44.41, -8.391), (-5.935, 83.43, -6.675), (-12.84, 44.89, 0.3174), (-15.81, 4.025, -11.71), (-13.82, 30.5, -11.13), (-15.95, 5.054, 5.928), (-12.67, 24.79, 16.77), (-13.72, 45.84, 9.754), (-3.475, 58.97, 17.25), (4.91, 85.83, 16.13), (4.756, 105.4, 38.74), (-1.256, 88.52, 12.85), (-4.479, 107.7, 35.9), (-4.293, 83.4, 18.96), (-4.446, 103.0, 41.58), (4.91, 85.83, 16.13), (4.756, 105.4, 38.74), (4.947, 81.6, -1.198), (4.812, 100.9, -24.1), (-1.171, 77.89, -3.384), (-1.306, 97.16, -26.28), (-7.48, 100.8, -24.1), (-6.508, 79.69, -2.294), (-1.227, 85.22, 0.984), (-4.431, 104.0, -22.21), (4.947, 81.6, -1.198), (4.812, 100.9, -24.1), (5.697, 76.19, -3.632), (27.09, 108.4, 5.246), (19.26, 112.7, -1.335), (-4.111, 80.38, 4.854), (13.07, 115.1, 7.601), (0.09862, 77.81, 10.98), (20.89, 110.7, 14.18), (9.906, 73.63, 2.498), (-7.033, 85.08, 13.29), (-21.0, 110.6, 13.06), (-1.023, 87.6, 5.508), (-14.99, 113.1, 5.27), (-3.449, 87.08, 1.267), (-19.57, 111.8, 1.122), (-9.077, 84.9, 5.855), (-23.42, 110.0, 8.814), (7.842, 43.06, 12.79), (-0.8087, 3.713, 15.06), (13.01, -2.096, 7.731), (-3.801, 3.045, -8.258), (-0.8087, 3.713, 15.06), (10.83, 82.77, 13.67), (-0.5438, 93.05, 21.04), (-9.256, 92.29, 5.615), (10.83, 82.77, 13.67), (5.101, 90.99, 23.58), (14.29, 82.77, 1.617), (-5.935, 83.43, -6.675), (-11.67, 1.937, -20.63), (-4.013, 28.05, -23.19), (-6.003, 1.581, -23.77), (13.01, -2.096, 7.731), (15.0, 24.37, 8.316), (10.02, -2.764, -15.58), (13.01, -2.096, 7.731), (15.0, 24.37, 8.316), (10.02, -2.764, -15.58), (-9.118, -2.172, 19.53), (6.119, 81.72, -9.669), (5.697, 76.19, -3.632), (-1.312, 79.57, -2.455), (0.09862, 77.81, 10.98), (-1.312, 79.57, -2.455), (20.89, 110.7, 14.18), (19.26, 112.7, -1.335), (27.09, 108.4, 5.246), (13.07, 115.1, 7.601), (11.18, 42.93, 7.227), (9.906, 73.63, 2.498), (9.906, 73.63, 2.498), (-10.79, 79.92, 13.55), (-9.256, 92.29, 5.615), (-0.5438, 93.05, 21.04), (-7.033, 85.08, 13.29), (-7.033, 85.08, 13.29), (-3.449, 87.08, 1.267), (-9.077, 84.9, 5.855), (-4.111, 80.38, 4.854), (-7.48, 100.8, -24.1), (-1.306, 97.16, -26.28), (-1.256, 88.52, 12.85), (-4.293, 83.4, 18.96), (4.91, 85.83, 16.13), (-7.383, 85.74, 16.13), (-19.57, 111.8, 1.122), (-14.99, 113.1, 5.27), (-23.42, 110.0, 8.814), (-14.66, -1.682, 16.19), (-15.95, 5.054, 5.928), (-15.81, 4.025, -11.71), (-1.023, 87.6, 5.508), (-21.0, 110.6, 13.06), (-6.003, 1.581, -23.77), (-11.67, 1.937, -20.63), (-4.446, 103.0, 41.58), (-7.536, 105.3, 38.74), (-7.536, 105.3, 38.74), (14.29, 82.77, 1.617), (14.17, 82.64, 8.104), (5.101, 90.99, 23.58), (-1.171, 77.89, -3.384), (-6.508, 79.69, -2.294), (4.947, 81.6, -1.198), (-6.536, 83.35, -0.1097), (-4.431, 104.0, -22.21), (-6.536, 83.35, -0.1097), (-7.383, 85.74, 16.13), (-4.479, 107.7, 35.9), (-1.227, 85.22, 0.984), (11.18, 42.93, 7.227), (-9.118, -2.172, 19.53), (-14.66, -1.682, 16.19), (14.17, 82.64, 8.104), (27.09, 108.4, 5.246), (4.812, 100.9, -24.1), (-21.0, 110.6, 13.06), (4.756, 105.4, 38.74), (14.17, 82.64, 8.104)], [], [(0, 2, 1), (2, 4, 3), (5, 7, 6), (8, 10, 9), (11, 13, 12), (13, 14, 12), (15, 17, 16), (17, 18, 16), (19, 21, 20), (22, 24, 23), (25, 27, 26), (27, 28, 26), (29, 31, 30), (32, 34, 33), (34, 36, 35), (34, 35, 33), (37, 39, 38), (38, 39, 40), (41, 43, 42), (42, 43, 44), (45, 10, 46), (47, 49, 48), (50, 52, 51), (53, 54, 45), (55, 0, 1), (50, 56, 52), (57, 6, 58), (58, 0, 59), (60, 62, 61), (63, 64, 46), (59, 61, 62), (48, 65, 47), (66, 48, 49), (8, 46, 10), (1, 2, 3), (67, 56, 50), (68, 70, 69), (29, 71, 31), (122, 73, 72), (74, 35, 36), (31, 32, 33), (73, 75, 72), (59, 0, 61), (76, 0, 55), (77, 70, 68), (78, 29, 30), (61, 0, 76), (64, 45, 46), (54, 79, 10), (54, 10, 45), (80, 3, 4), (9, 6, 8), (80, 4, 79), (80, 79, 81), (2, 0, 58), (2, 58, 4), (82, 44, 43), (83, 85, 84), (69, 70, 86), (71, 32, 31), (20, 21, 22), (123, 88, 87), (89, 91, 90), (13, 92, 14), (79, 4, 9), (79, 9, 10), (4, 58, 6), (4, 6, 9), (93, 95, 94), (42, 40, 41), (8, 6, 7), (96, 97, 48), (48, 97, 98), (59, 57, 58), (41, 40, 39), (84, 99, 83), (124, 94, 95), (100, 44, 82), (101, 65, 48), (101, 48, 102), (103, 125, 104), (16, 105, 15), (106, 67, 50), (107, 53, 45), (108, 50, 51), (54, 81, 79), (102, 48, 98), (57, 5, 6), (109, 111, 110), (21, 24, 22), (23, 112, 26), (87, 113, 123), (110, 111, 114), (24, 112, 23), (15, 105, 92), (90, 115, 89), (104, 125, 116), (105, 14, 92), (114, 111, 117), (112, 25, 26), (118, 107, 45), (118, 45, 64), (96, 48, 66), (8, 119, 46), (120, 119, 8), (120, 8, 7), (121, 76, 55), (126, 106, 50)])
me_mesh.polygons.foreach_set('use_smooth', [True] * 108)
_uv = me_mesh.uv_layers.new(name='UVTex')
_uv.uv.foreach_set('vector', [0.7228, -0.3455, 0.1738, 0.1106, 0.6884, 1.336, 0.1738, 0.1106, -0.2791, 0.1761, 0.08263, 1.412, -0.4441, -1.241, -0.4503, -1.111, -0.3341, -0.3623, -0.2777, -0.4002, 0.1977, 0.7315, -0.323, 0.2589, 0.6295, 1.612, 0.3203, 1.685, 0.6295, 2.384, 0.3203, 1.685, 0.1657, 2.447, 0.6295, 2.384, 0.1657, 1.55, 0.6295, 1.612, 0.1657, 2.321, 0.6295, 1.612, 0.6295, 2.384, 0.1657, 2.321, 0.6295, 1.379, 0.3203, 1.245, 0.6295, 1.892, 0.3203, 1.759, 0.0525, 1.312, 0.01107, 1.892, 0.3203, 1.512, 0.6295, 1.379, 0.1657, 2.007, 0.6295, 1.379, 0.6295, 1.892, 0.1657, 2.007, 0.6652, 1.186, 1.361, 2.405, 1.754, 2.294, 0.1735, 1.373, 0.3844, 1.32, 1.051, 2.533, 0.3844, 1.32, 0.8761, 1.133, 1.443, 2.422, 0.3844, 1.32, 1.443, 2.422, 1.051, 2.533, 0.02838, 1.575, 0.3315, 1.615, -0.6647, 2.421, -0.6647, 2.421, 0.3315, 1.615, -0.3616, 2.461, 0.2092, 1.575, -0.07465, 1.529, -0.5927, 2.398, -0.5927, 2.398, -0.07465, 1.529, -0.787, 2.381, 0.7611, 0.178, 0.1977, 0.7315, 0.3112, -1.11, 1.004, -1.345, 0.3112, -1.11, 0.16, -1.258, 0.9261, 1.496, -0.08092, 1.773, 0.3579, 1.879, 0.9261, 1.496, 0.6412, 1.823, 0.7611, 0.178, 1.1, 1.43, 0.7228, -0.3455, 0.6884, 1.336, 0.9261, 1.496, 0.08263, 1.412, -0.08092, 1.773, -0.2364, -1.36, -0.3341, -0.3623, 0.1584, -0.511, 0.1584, -0.511, 0.7228, -0.3455, 0.04841, -1.39, 1.004, -1.345, 0.853, -1.493, 1.114, -0.4666, 1.004, -1.345, 1.114, -0.4666, 0.3112, -1.11, 0.04841, -1.39, 1.114, -0.4666, 0.853, -1.493, 0.16, -1.258, 0.853, -1.493, 1.004, -1.345, -0.109, -1.279, 0.16, -1.258, 0.3112, -1.11, -0.2777, -0.4002, 0.3112, -1.11, 0.1977, 0.7315, 0.6884, 1.336, 0.1738, 0.1106, 0.08263, 1.412, 0.6884, 1.336, 0.08263, 1.412, 0.9261, 1.496, 0.6652, 1.186, 0.3844, 1.32, 0.3139, 1.306, 0.6652, 1.186, 0.3139, 1.306, 1.361, 2.405, 1.754, 2.294, 1.361, 2.405, 1.443, 2.422, 1.754, 2.294, 1.443, 2.422, 0.8761, 1.133, 1.361, 2.405, 0.1735, 1.373, 1.051, 2.533, 1.361, 2.405, 1.051, 2.533, 1.443, 2.422, 0.04841, -1.39, 0.7228, -0.3455, 1.114, -0.4666, 0.9291, 0.1428, 0.7228, -0.3455, 1.1, 1.43, 0.8761, 1.133, 0.3844, 1.32, 0.6652, 1.186, 0.8761, 1.133, 0.6652, 1.186, 1.754, 2.294, 1.114, -0.4666, 0.7228, -0.3455, 0.9291, 0.1428, 1.114, -0.4666, 0.7611, 0.178, 0.3112, -1.11, 0.6412, 1.823, -0.1627, 1.407, 0.1977, 0.7315, 0.6412, 1.823, 0.1977, 0.7315, 0.7611, 0.178, -0.08092, 1.773, 0.08263, 1.412, -0.2791, 0.1761, -0.323, 0.2589, -0.3341, -0.3623, -0.2777, -0.4002, -0.08092, 1.773, -0.2791, 0.1761, -0.1627, 1.407, -0.08092, 1.773, -0.1627, 1.407, 0.3579, 1.879, 0.1738, 0.1106, 0.7228, -0.3455, 0.1584, -0.511, 0.1738, 0.1106, 0.1584, -0.511, -0.2791, 0.1761, 0.02838, 1.575, -0.787, 2.381, -0.07465, 1.529, 0.02838, 1.575, -0.07465, 1.529, 0.2092, 1.575, 0.3139, 1.306, 0.3844, 1.32, 0.1735, 1.373, 0.3139, 1.306, 0.1735, 1.373, 1.361, 2.405, 0.6295, 1.892, 0.3203, 1.245, 0.3203, 1.759, 0.6295, 1.892, 0.3203, 1.759, 0.01107, 1.892, 0.3203, 1.685, 0.6295, 1.612, 0.1657, 1.55, 0.3203, 1.685, 0.01107, 1.612, 0.1657, 2.447, -0.1627, 1.407, -0.2791, 0.1761, -0.323, 0.2589, -0.1627, 1.407, -0.323, 0.2589, 0.1977, 0.7315, -0.2791, 0.1761, 0.1584, -0.511, -0.3341, -0.3623, -0.2791, 0.1761, -0.3341, -0.3623, -0.323, 0.2589, -0.5927, 2.398, -0.787, 2.381, -0.3616, 2.461, -0.5927, 2.398, -0.3616, 2.461, 0.2092, 1.575, -0.2777, -0.4002, -0.3341, -0.3623, -0.4503, -1.111, -0.3877, -1.279, -0.4503, -1.111, 0.16, -1.258, 0.16, -1.258, -0.4503, -1.111, -0.4441, -1.241, 0.04841, -1.39, -0.2364, -1.36, 0.1584, -0.511, 0.2092, 1.575, -0.3616, 2.461, 0.3315, 1.615, 0.2092, 1.575, 0.3315, 1.615, 0.02838, 1.575, -0.6647, 2.421, -0.3616, 2.461, -0.787, 2.381, -0.6647, 2.421, -0.787, 2.381, 0.02838, 1.575, 0.04841, -1.39, 0.853, -1.493, 0.16, -1.258, 0.04841, -1.39, 0.16, -1.258, -0.2364, -1.36, 0.1657, 2.321, 0.6295, 2.384, 0.01107, 2.384, 0.1657, 2.321, 0.01107, 2.384, 0.1657, 1.55, 1.1, 1.43, 0.6884, 1.336, 0.9261, 1.496, 1.094, 1.461, 0.9261, 1.496, 0.7611, 0.178, 0.6412, 1.823, 0.9261, 1.496, 0.3579, 1.879, 0.6412, 1.823, 0.3579, 1.879, -0.1627, 1.407, -0.2364, -1.36, 0.16, -1.258, -0.4441, -1.241, -0.2364, -1.36, -0.4441, -1.241, -0.3341, -0.3623, 0.3203, 1.245, 0.6295, 1.379, 0.0525, 1.312, 0.3203, 1.245, 0.0525, 1.312, 0.3203, 1.759, 0.01107, 1.892, 0.0525, 1.445, 0.1657, 2.007, 0.01107, 1.892, 0.1657, 2.007, 0.6295, 1.892, 0.0525, 1.312, 0.6295, 1.379, 0.0525, 1.445, 0.0525, 1.312, 0.0525, 1.445, 0.01107, 1.892, 0.1657, 1.55, 0.01107, 2.384, 0.01107, 1.612, 0.1657, 1.55, 0.01107, 1.612, 0.3203, 1.685, 0.01107, 2.384, 0.6295, 2.384, 0.1657, 2.447, 0.01107, 2.384, 0.1657, 2.447, 0.01107, 1.612, 0.0525, 1.445, 0.6295, 1.379, 0.3203, 1.512, 0.0525, 1.445, 0.3203, 1.512, 0.1657, 2.007, 0.9291, 0.1428, 1.094, 1.461, 0.7611, 0.178, 0.9291, 0.1428, 0.7611, 0.178, 1.114, -0.4666, -0.3877, -1.279, 0.16, -1.258, -0.109, -1.279, -0.2777, -0.4002, -0.109, -1.279, 0.3112, -1.11, -0.3877, -1.279, -0.109, -1.279, -0.2777, -0.4002, -0.3877, -1.279, -0.2777, -0.4002, -0.4503, -1.111, 1.094, 1.461, 0.9291, 0.1428, 1.1, 1.43, 1.094, 1.461, 1.1, 1.43, 0.9261, 1.496])
me_mesh.materials.append(mat_bark)
me_mesh.materials.append(mat_leaves)
me_mesh.use_remesh_preserve_volume = False
me_mesh.use_remesh_preserve_attributes = False
me_mesh.use_mirror_vertex_groups = False
me_mesh.update()

# ---- objects
ob_crown = bpy.data.objects.new('crown', me_mesh_001)
ob_trunk = bpy.data.objects.new('trunk', me_mesh)
ob_lamp = bpy.data.objects.new('Lamp', light_spot)
ob_camera = bpy.data.objects.new('Camera', cam_camera)

# ---- transforms, parenting, visibility, modifiers, constraints
ob_crown.location = (0.0, 0.0, 0.0)
ob_crown.lock_rotations_4d = False
ob_crown.empty_display_type = 'ARROWS'
ob_crown.lineart.crease_threshold = 0.0
ob_trunk.location = (0.0, 0.0, 0.0)
ob_trunk.lock_rotations_4d = False
ob_trunk.empty_display_type = 'ARROWS'
ob_trunk.lineart.crease_threshold = 0.0
ob_lamp.location = (4.076, 18.28, 21.79)
ob_lamp.rotation_euler = (0.6503, 0.05522, 1.866)
ob_lamp.lock_rotations_4d = False
ob_lamp.empty_display_type = 'ARROWS'
ob_lamp.color = (0.0, 0.0, 0.0, 0.0)
ob_lamp.lineart.crease_threshold = 0.0
ob_camera.location = (7.481, -6.508, 5.344)
ob_camera.rotation_euler = (1.109, 0.01082, 0.8149)
ob_camera.lock_rotations_4d = False
ob_camera.empty_display_type = 'ARROWS'
ob_camera.color = (0.0, 0.0, 0.0, 0.0)
ob_camera.display_type = 'WIRE'
ob_camera.lineart.crease_threshold = 0.0

# ---- collection membership
col_collection_1.objects.link(ob_crown)
col_collection_1.objects.link(ob_trunk)
col_collection_1.objects.link(ob_lamp)
col_collection_1.objects.link(ob_camera)

# ---- scene / render settings (as saved in the file)
scene.camera = ob_camera
scene.frame_start = 1; scene.frame_end = 250; scene.frame_set(1)
scene.render.engine = 'BLENDER_EEVEE_NEXT'
scene.render.image_settings.file_format = 'JPEG'
scene.render.image_settings.color_mode = 'RGB'
scene.render.image_settings.compression = 90
scene.render.resolution_x = 800
scene.render.resolution_y = 600
scene.render.pixel_aspect_x = 100.0
scene.render.pixel_aspect_y = 100.0
scene.render.fps = 25
scene.render.dither_intensity = 0.0
scene.render.use_compositing = False
scene.render.use_sequencer = False
scene.render.bake_margin = 2
scene.render.bake_bias = 0.0
scene.render.use_stamp_time = False
scene.render.use_stamp_date = False
scene.render.use_stamp_frame = False
scene.render.use_stamp_camera = False
scene.render.use_stamp_scene = False
scene.render.use_stamp_filename = False
scene.render.use_stamp_render_time = False
scene.render.stamp_font_size = 0
scene.cycles.use_denoising = False
scene.cycles.samples = 10
scene.cycles.sampling_pattern = 'TABULATED_SOBOL'
scene.cycles.light_sampling_threshold = 0.0
scene.cycles.use_adaptive_sampling = False
scene.cycles.use_light_tree = False
scene.cycles.blur_glossy = 0.0
scene.cycles.volume_bounces = 1
scene.cycles.pixel_filter_type = 'GAUSSIAN'
scene.cycles.sample_clamp_indirect = 0.0
scene.view_settings.view_transform = 'Raw'
bpy.context.view_layer.update()
